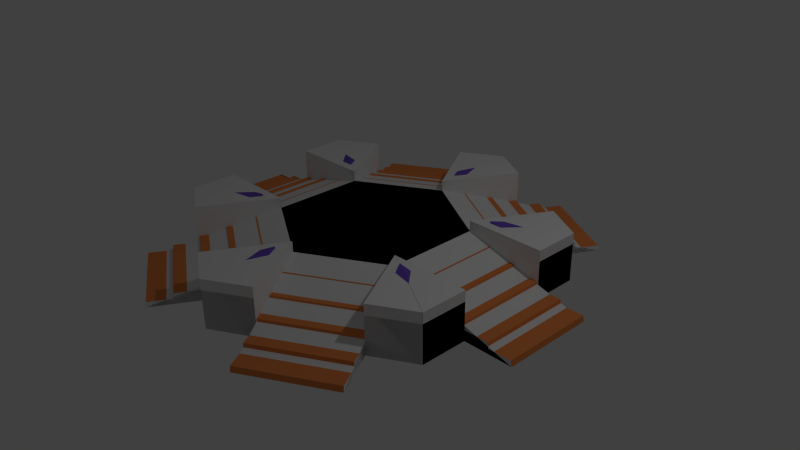 # Source: Lobby.blend  (saved by Blender 2.76.2; exported with 4.5.12 LTS)
import bpy
from mathutils import Matrix  # noqa: F401  (used for matrix-valued properties, if any)

bpy.ops.wm.read_factory_settings(use_empty=True)
scene = bpy.context.scene
scene.name = 'Scene'

# ---- collections
col_collection_1 = bpy.data.collections.new('Collection 1'); scene.collection.children.link(col_collection_1)

# ---- materials (node trees are filled in below, after node groups)
mat_marble = bpy.data.materials.new('Marble')
mat_marble.alpha_threshold = 0.0
mat_marble.use_transparent_shadow = False
mat_marble.roughness = 0.5
mat_marble.specular_intensity = 0.5155
mat_marble.line_color = (0.0, 0.0, 0.0, 1.0)
mat_crystal = bpy.data.materials.new('Crystal')
mat_crystal.alpha_threshold = 0.0
mat_crystal.use_transparent_shadow = False
mat_crystal.diffuse_color = (0.1624, 0.08336, 0.5277, 1.0)
mat_crystal.specular_color = (1.0, 0.6729, 0.8918)
mat_crystal.roughness = 0.5
mat_crystal.specular_intensity = 1.0
mat_hexagon = bpy.data.materials.new('Hexagon')
mat_hexagon.alpha_threshold = 0.0
mat_hexagon.use_transparent_shadow = False
mat_hexagon.diffuse_color = (0.0881, 0.1961, 0.5173, 1.0)
mat_hexagon.specular_color = (0.116, 0.1425, 1.0)
mat_hexagon.roughness = 0.5
mat_hexagon.specular_intensity = 0.2629
mat_gold = bpy.data.materials.new('Gold')
mat_gold.alpha_threshold = 0.0
mat_gold.use_transparent_shadow = False
mat_gold.diffuse_color = (0.8, 0.244, 0.07198, 1.0)
mat_gold.specular_color = (1.0, 0.6281, 0.1977)
mat_gold.roughness = 0.5
mat_gold.specular_intensity = 1.0

# ---- material node trees

# ---- world
world_world = bpy.data.worlds.new('World'); scene.world = world_world
world_world.color = (0.05088, 0.05088, 0.05088)
world_world.use_sun_shadow = False
world_world.sun_shadow_jitter_overblur = 0.0
world_world.cycles.sampling_method = 'MANUAL'
world_world.cycles.sample_map_resolution = 256

# ---- cameras
cam_camera = bpy.data.cameras.new('Camera')
cam_camera.clip_end = 100.0
cam_camera.lens = 35.0
cam_camera.sensor_width = 32.0
cam_camera.sensor_height = 18.0
cam_camera.ortho_scale = 7.314
cam_camera.dof.focus_distance = 0.0
cam_camera.dof.aperture_fstop = 128.0

# ---- lights
light_lamp = bpy.data.lights.new('Lamp', 'POINT')
light_lamp.transmission_factor = 0.0
light_lamp.cutoff_distance = 30.0
light_lamp.energy = 100.0
light_lamp.shadow_buffer_clip_start = 1.001
light_lamp.shadow_soft_size = 0.1
light_lamp.shadow_maximum_resolution = 0.006
light_lamp.use_absolute_resolution = True
light_lamp.cycles.use_multiple_importance_sampling = False

# ---- meshes
me_cylinder_002 = bpy.data.meshes.new('Cylinder.002')
me_cylinder_002.from_pydata([(2.165, 1.25, 0.0), (0.0, -1.192e-07, 0.0), (2.165, -1.25, 0.0), (-7.947e-08, 0.0, 0.5), (2.165, 0.6218, 0.0), (2.165, -0.6218, 0.0), (2.165, -0.6218, 0.1936), (2.165, 0.6218, 0.1936), (1.083, 0.625, 0.5), (1.083, -0.625, 0.5), (2.165, 1.25, 0.6406), (2.165, -1.25, 0.6406), (1.083, 0.625, 0.6406), (2.165, 0.6218, 0.6406), (2.83, 0.6218, 3.511e-07), (2.83, -0.6218, 3.511e-07), (2.165, -0.6218, 0.6406), (1.083, -0.625, 0.6406)], [], [(5, 2, 1), (9, 8, 3), (4, 5, 1), (4, 7, 14), (8, 7, 13, 12), (6, 7, 8, 9), (0, 4, 1), (13, 10, 12), (16, 17, 11), (6, 5, 15), (0, 7, 4), (6, 16, 11, 2), (6, 9, 17, 16), (5, 6, 2), (0, 10, 13, 7), (14, 7, 6, 15), (15, 5, 4, 14)])
me_cylinder_002.use_remesh_preserve_volume = False
me_cylinder_002.use_remesh_preserve_attributes = False
me_cylinder_002.use_mirror_vertex_groups = False
me_cylinder_002.update()
me_cylinder = bpy.data.meshes.new('Cylinder')
me_cylinder.from_pydata([(2.165, 1.25, 0.0), (2.165, 1.25, 0.5), (2.165, -1.25, 0.0), (2.165, -1.25, 0.5), (-7.947e-08, 0.0, 0.5), (2.165, 0.6218, 0.0), (2.165, -0.6218, 0.0), (2.165, -0.6218, 0.5), (2.165, 0.6218, 0.5), (1.083, 0.625, 0.5), (1.083, -0.625, 0.5), (2.165, -0.6218, 0.1426), (2.165, 0.6218, 0.1426), (1.82, -0.6239, 0.2309), (2.145, -0.6229, 0.2309), (1.82, 0.6239, 0.2309), (2.145, 0.6229, 0.2309), (2.507, 0.6218, 3.511e-07), (2.507, -0.6218, 3.511e-07), (2.493, 0.6218, 0.1426), (2.493, -0.6218, 0.1426), (1.795, -0.6245, 0.3192), (1.795, 0.6245, 0.3192), (1.451, -0.6247, 0.3192), (1.451, 0.6247, 0.3192), (2.508, 0.6218, 0.07129), (2.508, -0.6218, 0.07129), (2.83, 0.6218, 3.511e-07), (2.83, -0.6218, 3.511e-07), (2.814, 0.6218, 0.07129), (2.814, -0.6218, 0.07129), (1.112, -0.6249, 0.4096), (1.421, -0.6248, 0.4096), (1.112, 0.6249, 0.4096), (1.421, 0.6248, 0.4096), (1.297, -0.749, 0.5), (2.046, -1.181, 0.5), (2.044, -0.744, 0.5), (2.044, -0.744, 0.5529), (2.046, -1.181, 0.6113), (1.297, -0.749, 0.6669), (1.297, 0.749, 0.5), (2.046, 1.181, 0.5), (2.044, 0.744, 0.5), (1.297, 0.749, 0.6669), (2.046, 1.181, 0.6113), (2.044, 0.744, 0.5529)], [], [(6, 11, 7, 3, 2), (10, 9, 4), (0, 1, 8, 12, 5), (5, 12, 19, 25, 17), (3, 7, 37, 36), (31, 33, 9, 10), (11, 12, 16, 14), (14, 16, 15, 13), (25, 19, 20, 26), (11, 6, 18, 26, 20), (12, 11, 20, 19), (13, 15, 22, 21), (21, 22, 24, 23), (26, 18, 28, 30), (27, 29, 30, 28), (25, 26, 30, 29), (17, 25, 29, 27), (23, 24, 34, 32), (32, 34, 33, 31), (12, 8, 16), (22, 8, 34, 24), (21, 23, 32, 7), (11, 14, 7), (21, 7, 14, 13), (8, 9, 33, 34), (16, 8, 22, 15), (7, 32, 31, 10), (36, 37, 38, 39), (7, 10, 35, 37), (45, 44, 46), (43, 42, 45, 46), (39, 38, 40), (1, 42, 43, 8), (8, 43, 41, 9), (41, 43, 46, 44), (37, 35, 40, 38)])
me_cylinder.polygons.foreach_set('material_index', [0, 2, 0, 0, 0, 2, 3, 3, 3, 0, 3, 3, 3, 0, 3, 3, 0, 3, 3, 0, 0, 0, 0, 0, 0, 0, 0, 1, 0, 1, 1, 1, 0, 0, 1, 1])
_k = set([(0, 1), (1, 8), (2, 3), (3, 7), (5, 12), (6, 11), (7, 10), (7, 11), (8, 9), (8, 12), (9, 10), (9, 33), (10, 31), (11, 12), (11, 14), (11, 20), (12, 16), (12, 19), (13, 14), (13, 15), (13, 21), (14, 16), (15, 16), (15, 22), (19, 20), (19, 25), (20, 26), (21, 22), (21, 23), (22, 24), (23, 24), (23, 32), (24, 34), (25, 26), (25, 29), (26, 30), (27, 29), (28, 30), (29, 30), (31, 32), (31, 33), (32, 34), (33, 34), (35, 37), (35, 40), (36, 37), (36, 39), (37, 38), (38, 39), (38, 40), (39, 40), (41, 43), (41, 44), (42, 43), (42, 45), (43, 46), (44, 45), (44, 46), (45, 46)])
me_cylinder.attributes.new('sharp_edge', 'BOOLEAN', 'EDGE').data.foreach_set('value', [ (min(e.vertices), max(e.vertices)) in _k for e in me_cylinder.edges])
me_cylinder.materials.append(mat_marble)
me_cylinder.materials.append(mat_crystal)
me_cylinder.materials.append(mat_hexagon)
me_cylinder.materials.append(mat_gold)
me_cylinder.use_remesh_preserve_volume = False
me_cylinder.use_remesh_preserve_attributes = False
me_cylinder.use_mirror_vertex_groups = False
me_cylinder.update()

# ---- objects
ob_empty = bpy.data.objects.new('Empty', None)
ob_podiumcollision = bpy.data.objects.new('PodiumCollision', me_cylinder_002)
ob_podium = bpy.data.objects.new('Podium', me_cylinder)
ob_lamp = bpy.data.objects.new('Lamp', light_lamp)
ob_camera = bpy.data.objects.new('Camera', cam_camera)

# ---- transforms, parenting, visibility, modifiers, constraints
ob_empty.location = (0.0, 0.0, 0.0)
ob_empty.rotation_euler = (0.0, -0.0, 1.047)
ob_empty.empty_image_offset = (0.0, 0.0)
ob_empty.lineart.crease_threshold = 0.0
ob_podiumcollision.location = (0.0, 0.0, 0.0)
ob_podiumcollision.lineart.crease_threshold = 0.0
_m = ob_podiumcollision.modifiers.new('Array', 'ARRAY')
_m.count = 6
_m.constant_offset_displace = (0.0, 0.0, 0.0)
_m.use_relative_offset = False
_m.use_object_offset = True
_m.offset_object = ob_empty
ob_podium.location = (0.0, 0.0, 0.0)
ob_podium.lineart.crease_threshold = 0.0
_m = ob_podium.modifiers.new('Array', 'ARRAY')
_m.count = 6
_m.constant_offset_displace = (0.0, 0.0, 0.0)
_m.use_relative_offset = False
_m.use_object_offset = True
_m.offset_object = ob_empty
ob_lamp.location = (4.076, 1.005, 5.904)
ob_lamp.rotation_euler = (0.6503, 0.05522, 1.866)
ob_lamp.lock_rotations_4d = False
ob_lamp.empty_display_type = 'ARROWS'
ob_lamp.color = (0.0, 0.0, 0.0, 0.0)
ob_lamp.lineart.crease_threshold = 0.0
ob_camera.location = (7.481, -6.508, 5.344)
ob_camera.rotation_euler = (1.109, 0.01082, 0.8149)
ob_camera.lock_rotations_4d = False
ob_camera.empty_display_type = 'ARROWS'
ob_camera.color = (0.0, 0.0, 0.0, 0.0)
ob_camera.display_type = 'WIRE'
ob_camera.lineart.crease_threshold = 0.0

# ---- collection membership
col_collection_1.objects.link(ob_empty)
col_collection_1.objects.link(ob_podiumcollision)
col_collection_1.objects.link(ob_podium)
col_collection_1.objects.link(ob_lamp)
col_collection_1.objects.link(ob_camera)

# ---- scene / render settings (as saved in the file)
scene.camera = ob_camera
scene.frame_start = 1; scene.frame_end = 250; scene.frame_set(1)
scene.render.engine = 'BLENDER_EEVEE_NEXT'
scene.render.resolution_percentage = 50
scene.render.dither_intensity = 0.0
scene.cycles.use_denoising = False
scene.cycles.samples = 10
scene.cycles.sampling_pattern = 'TABULATED_SOBOL'
scene.cycles.light_sampling_threshold = 0.0
scene.cycles.use_adaptive_sampling = False
scene.cycles.use_light_tree = False
scene.cycles.blur_glossy = 0.0
scene.cycles.pixel_filter_type = 'GAUSSIAN'
scene.cycles.sample_clamp_indirect = 0.0
scene.view_settings.view_transform = 'Standard'
bpy.context.view_layer.update()
